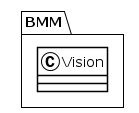

The diagram above was rendered by PlantUML. Its source (embedded in the PNG):
@startuml
!theme plain
package BMM {
class Vision {
}
}
@enduml